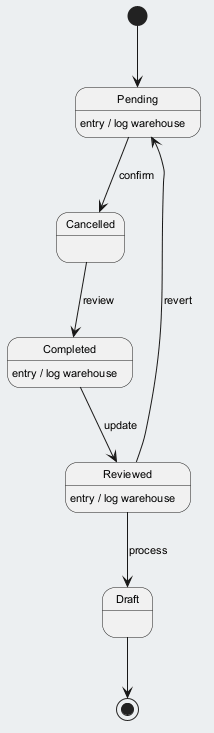

The diagram above was rendered by PlantUML. Its source (embedded in the PNG):
@startuml
skinparam backgroundColor #ECEFF1
skinparam classBackgroundColor #FFFFFF
skinparam classBorderColor #455A64
skinparam defaultFontSize 11
[*] --> Pending
Pending --> Cancelled : confirm
Pending : entry / log warehouse
Cancelled --> Completed : review
Completed --> Reviewed : update
Completed : entry / log warehouse
Reviewed --> Draft : process
Reviewed : entry / log warehouse
Reviewed --> Pending : revert
Draft --> [*]
@enduml